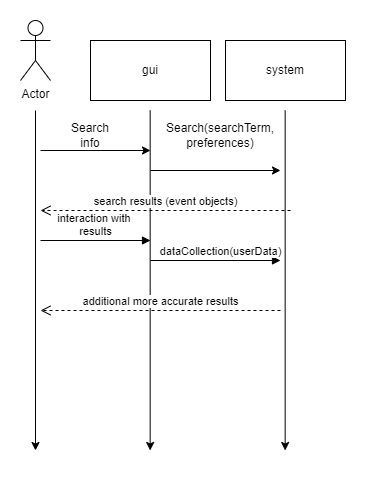

The diagram above was exported from draw.io. Its source (the exported page's mxGraphModel, read from the mxfile embedded in the PNG):
<mxGraphModel dx="1422" dy="794" grid="1" gridSize="10" guides="1" tooltips="1" connect="1" arrows="1" fold="1" page="1" pageScale="1" pageWidth="850" pageHeight="1100" math="0" shadow="0">
  <root>
    <mxCell id="0" />
    <mxCell id="1" parent="0" />
    <mxCell id="EpvZMAR9zTtsM90dJFeo-1" value="Actor" style="shape=umlActor;verticalLabelPosition=bottom;verticalAlign=top;html=1;outlineConnect=0;" parent="1" vertex="1">
      <mxGeometry x="100" y="50" width="30" height="60" as="geometry" />
    </mxCell>
    <mxCell id="EpvZMAR9zTtsM90dJFeo-2" value="" style="endArrow=classic;html=1;rounded=0;" parent="1" edge="1">
      <mxGeometry width="50" height="50" relative="1" as="geometry">
        <mxPoint x="115" y="140" as="sourcePoint" />
        <mxPoint x="115" y="480" as="targetPoint" />
      </mxGeometry>
    </mxCell>
    <mxCell id="EpvZMAR9zTtsM90dJFeo-3" value="" style="endArrow=classic;html=1;rounded=0;" parent="1" edge="1">
      <mxGeometry width="50" height="50" relative="1" as="geometry">
        <mxPoint x="229.66" y="140" as="sourcePoint" />
        <mxPoint x="229.66" y="480" as="targetPoint" />
      </mxGeometry>
    </mxCell>
    <mxCell id="EpvZMAR9zTtsM90dJFeo-4" value="" style="endArrow=classic;html=1;rounded=0;" parent="1" edge="1">
      <mxGeometry width="50" height="50" relative="1" as="geometry">
        <mxPoint x="364.66" y="140" as="sourcePoint" />
        <mxPoint x="364.66" y="480" as="targetPoint" />
      </mxGeometry>
    </mxCell>
    <mxCell id="EpvZMAR9zTtsM90dJFeo-5" value="gui" style="rounded=0;whiteSpace=wrap;html=1;" parent="1" vertex="1">
      <mxGeometry x="170" y="70" width="120" height="60" as="geometry" />
    </mxCell>
    <mxCell id="EpvZMAR9zTtsM90dJFeo-6" value="system" style="rounded=0;whiteSpace=wrap;html=1;" parent="1" vertex="1">
      <mxGeometry x="305" y="70" width="120" height="60" as="geometry" />
    </mxCell>
    <mxCell id="EpvZMAR9zTtsM90dJFeo-7" value="" style="endArrow=classic;html=1;rounded=0;" parent="1" edge="1">
      <mxGeometry width="50" height="50" relative="1" as="geometry">
        <mxPoint x="120" y="180" as="sourcePoint" />
        <mxPoint x="230" y="180" as="targetPoint" />
      </mxGeometry>
    </mxCell>
    <mxCell id="EpvZMAR9zTtsM90dJFeo-9" value="Search info" style="text;html=1;strokeColor=none;fillColor=none;align=center;verticalAlign=middle;whiteSpace=wrap;rounded=0;" parent="1" vertex="1">
      <mxGeometry x="140" y="150" width="60" height="30" as="geometry" />
    </mxCell>
    <mxCell id="EpvZMAR9zTtsM90dJFeo-10" value="" style="endArrow=classic;html=1;rounded=0;" parent="1" edge="1">
      <mxGeometry width="50" height="50" relative="1" as="geometry">
        <mxPoint x="230" y="200" as="sourcePoint" />
        <mxPoint x="360" y="200" as="targetPoint" />
      </mxGeometry>
    </mxCell>
    <mxCell id="EpvZMAR9zTtsM90dJFeo-11" value="Search(searchTerm, preferences)" style="text;html=1;strokeColor=none;fillColor=none;align=center;verticalAlign=middle;whiteSpace=wrap;rounded=0;" parent="1" vertex="1">
      <mxGeometry x="270" y="150" width="60" height="30" as="geometry" />
    </mxCell>
    <mxCell id="EpvZMAR9zTtsM90dJFeo-12" value="search results (event objects)" style="html=1;verticalAlign=bottom;endArrow=open;dashed=1;endSize=8;rounded=0;" parent="1" edge="1">
      <mxGeometry relative="1" as="geometry">
        <mxPoint x="370" y="240" as="sourcePoint" />
        <mxPoint x="120" y="240" as="targetPoint" />
      </mxGeometry>
    </mxCell>
    <mxCell id="EpvZMAR9zTtsM90dJFeo-13" value="interaction with&amp;nbsp;&lt;br&gt;results" style="html=1;verticalAlign=bottom;endArrow=block;rounded=0;" parent="1" edge="1">
      <mxGeometry width="80" relative="1" as="geometry">
        <mxPoint x="120" y="270" as="sourcePoint" />
        <mxPoint x="230" y="270" as="targetPoint" />
      </mxGeometry>
    </mxCell>
    <mxCell id="EpvZMAR9zTtsM90dJFeo-14" value="dataCollection(userData)" style="html=1;verticalAlign=bottom;endArrow=block;rounded=0;" parent="1" edge="1">
      <mxGeometry x="0.0769" width="80" relative="1" as="geometry">
        <mxPoint x="230" y="290" as="sourcePoint" />
        <mxPoint x="360" y="290" as="targetPoint" />
        <mxPoint as="offset" />
      </mxGeometry>
    </mxCell>
    <mxCell id="EpvZMAR9zTtsM90dJFeo-16" value="additional more accurate results" style="html=1;verticalAlign=bottom;endArrow=open;dashed=1;endSize=8;rounded=0;" parent="1" edge="1">
      <mxGeometry relative="1" as="geometry">
        <mxPoint x="360" y="340" as="sourcePoint" />
        <mxPoint x="120" y="340" as="targetPoint" />
      </mxGeometry>
    </mxCell>
  </root>
</mxGraphModel>